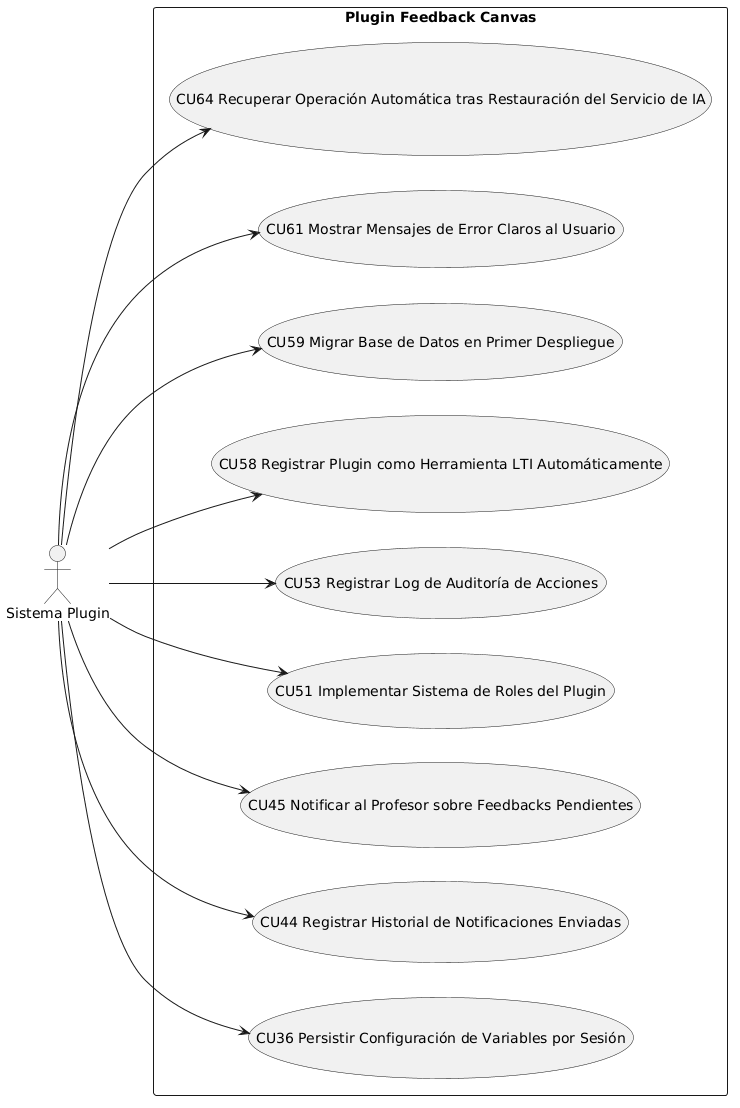

The diagram above was rendered by PlantUML. Its source (embedded in the PNG):
@startuml
left to right direction
skinparam packageStyle rectangle

actor "Sistema Plugin" as SP

rectangle "Plugin Feedback Canvas" {
  usecase "CU36 Persistir Configuración de Variables por Sesión" as CU36
  usecase "CU44 Registrar Historial de Notificaciones Enviadas" as CU44
  usecase "CU45 Notificar al Profesor sobre Feedbacks Pendientes" as CU45
  usecase "CU51 Implementar Sistema de Roles del Plugin" as CU51
  usecase "CU53 Registrar Log de Auditoría de Acciones" as CU53
  usecase "CU58 Registrar Plugin como Herramienta LTI Automáticamente" as CU58
  usecase "CU59 Migrar Base de Datos en Primer Despliegue" as CU59
  usecase "CU61 Mostrar Mensajes de Error Claros al Usuario" as CU61
  usecase "CU64 Recuperar Operación Automática tras Restauración del Servicio de IA" as CU64
}

SP --> CU36
SP --> CU44
SP --> CU45
SP --> CU51
SP --> CU53
SP --> CU58
SP --> CU59
SP --> CU61
SP --> CU64
@enduml